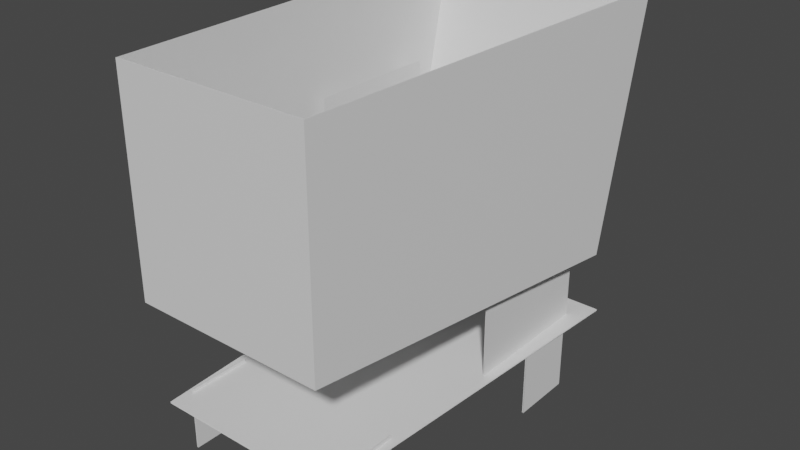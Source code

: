 # Source: Cart.blend  (saved by Blender 2.80.75; exported with 4.5.12 LTS)
import bpy
from mathutils import Matrix  # noqa: F401  (used for matrix-valued properties, if any)

bpy.ops.wm.read_factory_settings(use_empty=True)
scene = bpy.context.scene
scene.name = 'Scene'

# ---- collections
col_collection = bpy.data.collections.new('Collection'); scene.collection.children.link(col_collection)

# ---- materials (node trees are filled in below, after node groups)
mat_cartmat = bpy.data.materials.new('CartMat')
mat_cartmat.use_transparent_shadow = False

# ---- material node trees
mat_cartmat.use_nodes = True; mat_cartmat.node_tree.nodes.clear()
_N = mat_cartmat.node_tree.nodes; _L = mat_cartmat.node_tree.links
n0 = _N.new('ShaderNodeOutputMaterial'); n0.name = 'Material Output'; n0.location = (300, 300)
n1 = _N.new('ShaderNodeBsdfPrincipled'); n1.name = 'Principled BSDF'; n1.location = (10, 300)
n1.distribution = 'GGX'
n1.subsurface_method = 'BURLEY'
n1.inputs[3].default_value = 1.45
n1.inputs[27].default_value = (0.0, 0.0, 0.0, 1.0)
n1.inputs[28].default_value = 1.0
_L.new(n1.outputs[0], n0.inputs[0])
n0.is_active_output = True

# ---- world
world_world = bpy.data.worlds.new('World'); scene.world = world_world
world_world.use_nodes = True; world_world.node_tree.nodes.clear()
_N = world_world.node_tree.nodes; _L = world_world.node_tree.links
n0 = _N.new('ShaderNodeOutputWorld'); n0.name = 'World Output'; n0.location = (300, 300)
n1 = _N.new('ShaderNodeBackground'); n1.name = 'Background'; n1.location = (10, 300)
n1.inputs[0].default_value = (0.05088, 0.05088, 0.05088, 1.0)
_L.new(n1.outputs[0], n0.inputs[0])
n0.is_active_output = True
world_world.color = (0.05088, 0.05088, 0.05088)
world_world.use_sun_shadow = False
world_world.sun_shadow_jitter_overblur = 0.0

# ---- meshes
me_plane_002 = bpy.data.meshes.new('Plane.002')
me_plane_002.from_pydata([(1.712, 0.7479, -0.916), (2.271, 0.7479, -0.916), (1.712, 1.307, -0.916), (2.271, 1.307, -0.916), (1.712, 0.7479, 0.916), (2.271, 0.7479, 0.916), (1.712, 1.307, 0.916), (2.271, 1.307, 0.916), (0.7657, -1.632, -0.8526), (-1.092, -1.632, -0.8526), (1.092, 1.632, -1.0), (-1.092, 2.107, -1.0), (0.7657, -1.632, 0.8526), (-1.092, -1.632, 0.8526), (1.092, 1.632, 1.0), (-1.092, 2.107, 1.0), (-0.2606, 0.2812, -0.824), (1.739, 0.2812, -0.824), (-0.2606, 1.498, -0.824), (1.739, 1.498, -0.824), (-0.2606, 0.2812, 0.824), (1.739, 0.2812, 0.824), (-0.2606, 1.498, 0.824), (1.739, 1.498, 0.824), (1.681, -1.543, -0.8119), (1.681, -1.543, 0.8119), (1.681, 1.734, -1.0), (1.681, 1.734, 1.0), (1.655, -1.356, -0.7702), (2.214, -1.356, -0.7702), (1.655, -0.7971, -0.7702), (2.214, -0.7971, -0.7702), (1.655, -1.356, 0.7702), (2.214, -1.356, 0.7702), (1.655, -0.7971, 0.7702), (2.214, -0.7971, 0.7702)], [], [(0, 1, 3, 2), (4, 6, 7, 5), (8, 9, 11, 10), (10, 11, 15, 14), (14, 15, 13, 12), (12, 13, 9, 8), (10, 14, 12, 8), (16, 17, 19, 18), (20, 22, 23, 21), (24, 25, 27, 26), (28, 29, 31, 30), (32, 34, 35, 33)])
_uv = me_plane_002.uv_layers.new(name='UVMap')
_uv.uv.foreach_set('vector', [0.3273, 0.6047, 0.4179, 0.6047, 0.4179, 0.6952, 0.3273, 0.6952, 0.3277, 0.6051, 0.3277, 0.6948, 0.4175, 0.6948, 0.4175, 0.6051, 0.3007, 3.725e-09, 0.0, 3.725e-09, 0.0, 0.6053, 0.3535, 0.5284, 1.0, 0.0, 0.6465, 5.96e-08, 0.6465, 0.3238, 1.0, 0.3238, 0.3535, 0.5284, 0.0, 0.6053, 0.0, 3.725e-09, 0.3007, 3.725e-09, 0.3007, 1.0, 3.725e-09, 1.0, 3.725e-09, 0.7239, 0.3007, 0.7239, 1.0, 0.3472, 1.0, 0.671, 0.4716, 0.6472, 0.4716, 0.3711, 0.3225, 0.0001922, 0.6463, 0.0001922, 0.6463, 0.1972, 0.3225, 0.1972, 0.3221, 0.0, 0.3221, 0.1974, 0.6466, 0.1974, 0.6466, 0.0, 0.4694, 0.7066, 0.4694, 0.9695, 1.0, 1.0, 1.0, 0.6762, 0.3274, 0.6047, 0.4179, 0.6047, 0.4179, 0.6952, 0.3274, 0.6952, 0.3274, 0.6047, 0.3274, 0.6952, 0.4179, 0.6952, 0.4179, 0.6047])
me_plane_002.materials.append(mat_cartmat)
me_plane_002.use_remesh_preserve_volume = False
me_plane_002.use_remesh_preserve_attributes = False
me_plane_002.use_mirror_vertex_groups = False
me_plane_002.update()

# ---- objects
ob_cart = bpy.data.objects.new('Cart', me_plane_002)

# ---- transforms, parenting, visibility, modifiers, constraints
ob_cart.location = (0.0, 0.0, 0.0)
ob_cart.rotation_euler = (-0.0, 1.571, 0.0)
ob_cart.lineart.crease_threshold = 0.0
_m = ob_cart.modifiers.new('Solidify', 'SOLIDIFY')
_m.use_rim = False
_m.nonmanifold_thickness_mode = 'FIXED'
_m.nonmanifold_merge_threshold = 0.0003

# ---- collection membership
col_collection.objects.link(ob_cart)

# ---- scene / render settings (as saved in the file)
scene.frame_start = 1; scene.frame_end = 250; scene.frame_set(29)
scene.render.engine = 'BLENDER_EEVEE_NEXT'
scene.cycles.use_denoising = False
scene.cycles.samples = 128
scene.cycles.sampling_pattern = 'TABULATED_SOBOL'
scene.cycles.use_adaptive_sampling = False
scene.cycles.use_light_tree = False
scene.view_settings.view_transform = 'Filmic'
bpy.context.view_layer.update()

# ---- added for rendering (the .blend has no active camera and no usable light): camera, sun
cam_auto = bpy.data.cameras.new('AutoCamera')
cam_auto.lens = 50.0
cam_auto.sensor_width = 36.0
cam_auto.clip_end = 1000.0
ob_auto_camera = bpy.data.objects.new('AutoCamera', cam_auto)
scene.collection.objects.link(ob_auto_camera)
ob_auto_camera.location = (5.00768, -5.77174, 3.41715)
ob_auto_camera.rotation_euler = (1.09748, -7.21219e-08, 0.694738)
scene.camera = ob_auto_camera
light_auto_sun = bpy.data.lights.new('AutoSun', 'SUN')
light_auto_sun.energy = 3.0
light_auto_sun.angle = 0.0523599
ob_auto_sun = bpy.data.objects.new('AutoSun', light_auto_sun)
scene.collection.objects.link(ob_auto_sun)
ob_auto_sun.rotation_euler = (0.872665, 0.174533, 0.523599)
bpy.context.view_layer.update()
